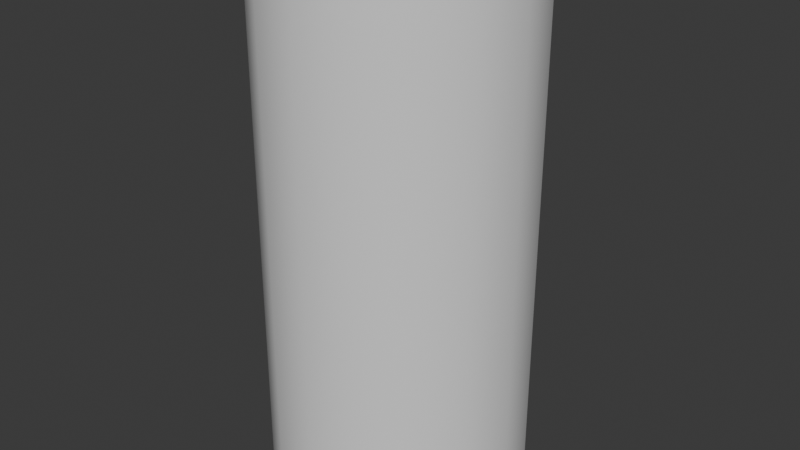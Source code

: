 # Source: barrier_standard_visual.blend  (saved by Blender 4.1.24; exported with 4.5.12 LTS)
import bpy
from mathutils import Matrix  # noqa: F401  (used for matrix-valued properties, if any)

bpy.ops.wm.read_factory_settings(use_empty=True)
scene = bpy.context.scene
scene.name = 'Scene'

# ---- materials (node trees are filled in below, after node groups)
mat_multiplayer_object_plasma = bpy.data.materials.new('multiplayer_object_plasma')
mat_multiplayer_object_plasma.alpha_threshold = 0.0
mat_multiplayer_object_plasma.use_transparent_shadow = False
mat_multiplayer_object_plasma.roughness = 0.5
mat_multiplayer_object_plasma.line_color = (0.0, 0.0, 0.0, 1.0)

# ---- material node trees
mat_multiplayer_object_plasma.use_nodes = True; mat_multiplayer_object_plasma.node_tree.nodes.clear()
_N = mat_multiplayer_object_plasma.node_tree.nodes; _L = mat_multiplayer_object_plasma.node_tree.links
n0 = _N.new('ShaderNodeOutputMaterial'); n0.name = 'Material Output'; n0.location = (300, 300)
n1 = _N.new('ShaderNodeBsdfPrincipled'); n1.name = 'Principled BSDF'; n1.location = (10, 300)
n1.inputs[3].default_value = 1.45
_L.new(n1.outputs[0], n0.inputs[0])
n0.is_active_output = True

# ---- world
world_world = bpy.data.worlds.new('World'); scene.world = world_world
world_world.use_nodes = True; world_world.node_tree.nodes.clear()
_N = world_world.node_tree.nodes; _L = world_world.node_tree.links
n0 = _N.new('ShaderNodeOutputWorld'); n0.name = 'World Output'; n0.location = (300, 300)
n1 = _N.new('ShaderNodeBackground'); n1.name = 'Background'; n1.location = (10, 300)
n1.inputs[0].default_value = (0.05088, 0.05088, 0.05088, 1.0)
_L.new(n1.outputs[0], n0.inputs[0])
n0.is_active_output = True
world_world.color = (0.05088, 0.05088, 0.05088)
world_world.use_sun_shadow = False
world_world.sun_shadow_jitter_overblur = 0.0

# ---- meshes
me_default_default = bpy.data.meshes.new('default:default')
me_default_default.from_pydata([(0.0, 1e+04, -2e+04), (0.0, 1e+04, 2e+04), (3827.0, 9239.0, -2e+04), (3827.0, 9239.0, 2e+04), (7071.0, 7071.0, -2e+04), (7071.0, 7071.0, 2e+04), (9239.0, 3827.0, -2e+04), (9239.0, 3827.0, 2e+04), (1e+04, 0.0, -2e+04), (1e+04, 0.0, 2e+04), (9239.0, -3827.0, -2e+04), (9239.0, -3827.0, 2e+04), (7071.0, -7071.0, -2e+04), (7071.0, -7071.0, 2e+04), (3827.0, -9239.0, -2e+04), (3827.0, -9239.0, 2e+04), (0.0, -1e+04, -2e+04), (0.0, -1e+04, 2e+04), (-3827.0, -9239.0, -2e+04), (-3827.0, -9239.0, 2e+04), (-7071.0, -7071.0, -2e+04), (-7071.0, -7071.0, 2e+04), (-9239.0, -3827.0, -2e+04), (-9239.0, -3827.0, 2e+04), (-1e+04, 0.0, -2e+04), (-1e+04, 0.0, 2e+04), (-9239.0, 3827.0, -2e+04), (-9239.0, 3827.0, 2e+04), (-7071.0, 7071.0, -2e+04), (-7071.0, 7071.0, 2e+04), (-3827.0, 9239.0, -2e+04), (-3827.0, 9239.0, 2e+04)], [], [(0, 2, 3, 1), (2, 4, 5, 3), (4, 6, 7, 5), (6, 8, 9, 7), (8, 10, 11, 9), (10, 12, 13, 11), (12, 14, 15, 13), (14, 16, 17, 15), (16, 18, 19, 17), (18, 20, 21, 19), (20, 22, 23, 21), (22, 24, 25, 23), (24, 26, 27, 25), (26, 28, 29, 27), (28, 30, 31, 29), (30, 0, 1, 31)])
me_default_default.polygons.foreach_set('use_smooth', [True] * 16)
_uv = me_default_default.uv_layers.new(name='UVMap')
_uv.uv.foreach_set('vector', [1.0, 0.5, 0.9375, 0.5, 0.9375, 1.0, 1.0, 1.0, 0.9375, 0.5, 0.875, 0.5, 0.875, 1.0, 0.9375, 1.0, 0.875, 0.5, 0.8125, 0.5, 0.8125, 1.0, 0.875, 1.0, 0.8125, 0.5, 0.75, 0.5, 0.75, 1.0, 0.8125, 1.0, 0.75, 0.5, 0.6875, 0.5, 0.6875, 1.0, 0.75, 1.0, 0.6875, 0.5, 0.625, 0.5, 0.625, 1.0, 0.6875, 1.0, 0.625, 0.5, 0.5625, 0.5, 0.5625, 1.0, 0.625, 1.0, 0.5625, 0.5, 0.5, 0.5, 0.5, 1.0, 0.5625, 1.0, 0.5, 0.5, 0.4375, 0.5, 0.4375, 1.0, 0.5, 1.0, 0.4375, 0.5, 0.375, 0.5, 0.375, 1.0, 0.4375, 1.0, 0.375, 0.5, 0.3125, 0.5, 0.3125, 1.0, 0.375, 1.0, 0.3125, 0.5, 0.25, 0.5, 0.25, 1.0, 0.3125, 1.0, 0.25, 0.5, 0.1875, 0.5, 0.1875, 1.0, 0.25, 1.0, 0.1875, 0.5, 0.125, 0.5, 0.125, 1.0, 0.1875, 1.0, 0.125, 0.5, 0.0625, 0.5, 0.0625, 1.0, 0.125, 1.0, 0.0625, 0.5, 0.0, 0.5, 0.0, 1.0, 0.0625, 1.0])
me_default_default.materials.append(mat_multiplayer_object_plasma)
me_default_default.update()
arm_armature = bpy.data.armatures.new('Armature')  # bones are not reproduced

# ---- objects
ob_default_default = bpy.data.objects.new('default:default', me_default_default)
ob_barrier = bpy.data.objects.new('barrier', arm_armature)

# ---- transforms, parenting, visibility, modifiers, constraints
ob_default_default.parent = ob_barrier
ob_default_default.location = (0.0, 0.0, 0.0)
_vg = ob_default_default.vertex_groups.new(name='root')
_vg.add([0, 1, 2, 3, 4, 5, 6, 7, 8, 9, 10, 11, 12, 13, 14, 15, 16, 17, 18, 19, 20, 21, 22, 23, 24, 25, 26, 27, 28, 29, 30, 31], 1.0, 'REPLACE')
_m = ob_default_default.modifiers.new('Armature', 'ARMATURE')
_m.object = ob_barrier
ob_barrier.location = (0.0, 0.0, 0.0)

# ---- collection membership
scene.collection.objects.link(ob_default_default)
scene.collection.objects.link(ob_barrier)

# ---- scene / render settings (as saved in the file)
scene.frame_start = 1; scene.frame_end = 1; scene.frame_set(1)
scene.render.engine = 'BLENDER_EEVEE_NEXT'
scene.cycles.sampling_pattern = 'TABULATED_SOBOL'
scene.eevee.ray_tracing_options.trace_max_roughness = 0.0
bpy.context.view_layer.update()

# ---- added for rendering (the .blend has no active camera and no usable light): camera, sun
cam_auto = bpy.data.cameras.new('AutoCamera')
cam_auto.lens = 50.0
cam_auto.sensor_width = 36.0
cam_auto.clip_end = 795478.0
ob_auto_camera = bpy.data.objects.new('AutoCamera', cam_auto)
scene.collection.objects.link(ob_auto_camera)
ob_auto_camera.location = (45326.6, -54391.9, 36261.3)
ob_auto_camera.rotation_euler = (1.09748, -7.21219e-08, 0.694738)
scene.camera = ob_auto_camera
light_auto_sun = bpy.data.lights.new('AutoSun', 'SUN')
light_auto_sun.energy = 3.0
light_auto_sun.angle = 0.0523599
ob_auto_sun = bpy.data.objects.new('AutoSun', light_auto_sun)
scene.collection.objects.link(ob_auto_sun)
ob_auto_sun.rotation_euler = (0.872665, 0.174533, 0.523599)
bpy.context.view_layer.update()
